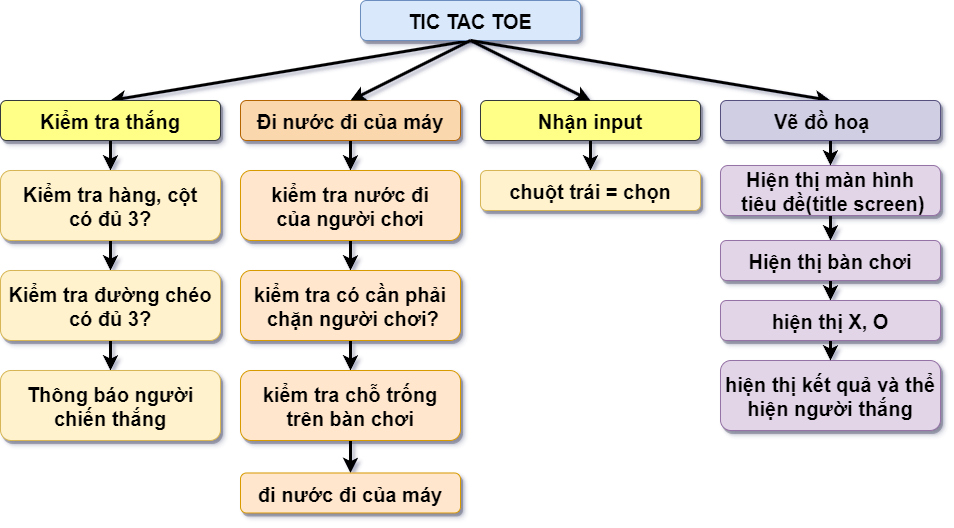

The diagram above was exported from draw.io. Its source (the exported page's mxGraphModel, read from the mxfile embedded in the PNG):
<mxGraphModel dx="979" dy="592" grid="1" gridSize="10" guides="1" tooltips="1" connect="1" arrows="1" fold="1" page="1" pageScale="1.5" pageWidth="1169" pageHeight="827" background="none" math="0" shadow="0">
  <root>
    <mxCell id="0" />
    <mxCell id="1" parent="0" />
    <mxCell id="IqH5yL-rCzbebTYiALsz-4" style="rounded=0;orthogonalLoop=1;jettySize=auto;html=1;entryX=0.5;entryY=0;entryDx=0;entryDy=0;strokeWidth=3;exitX=0.5;exitY=1;exitDx=0;exitDy=0;" edge="1" parent="1" source="s2ZFkgCrrLTkxsjDdLg7-117" target="IqH5yL-rCzbebTYiALsz-3">
      <mxGeometry relative="1" as="geometry" />
    </mxCell>
    <mxCell id="s2ZFkgCrrLTkxsjDdLg7-117" value="TIC TAC TOE" style="rounded=1;shadow=1;fontStyle=1;fontSize=20;fillColor=#dae8fc;strokeColor=#6c8ebf;" parent="1" vertex="1">
      <mxGeometry x="640" y="380" width="220" height="40" as="geometry" />
    </mxCell>
    <mxCell id="IqH5yL-rCzbebTYiALsz-13" value="" style="edgeStyle=orthogonalEdgeStyle;rounded=0;orthogonalLoop=1;jettySize=auto;html=1;strokeWidth=3;" edge="1" parent="1" source="dz0jaW4MZYmPwI2aHNbn-55" target="dz0jaW4MZYmPwI2aHNbn-56">
      <mxGeometry relative="1" as="geometry" />
    </mxCell>
    <mxCell id="dz0jaW4MZYmPwI2aHNbn-55" value="Đi nước đi của máy" style="rounded=1;shadow=1;fontStyle=1;fontSize=20;fillColor=#fad7ac;strokeColor=#b46504;" parent="1" vertex="1">
      <mxGeometry x="520" y="480" width="220" height="40" as="geometry" />
    </mxCell>
    <mxCell id="IqH5yL-rCzbebTYiALsz-14" value="" style="edgeStyle=orthogonalEdgeStyle;rounded=0;orthogonalLoop=1;jettySize=auto;html=1;strokeWidth=3;" edge="1" parent="1" source="dz0jaW4MZYmPwI2aHNbn-56" target="dz0jaW4MZYmPwI2aHNbn-57">
      <mxGeometry relative="1" as="geometry" />
    </mxCell>
    <mxCell id="dz0jaW4MZYmPwI2aHNbn-56" value="kiểm tra nước đi &#10;của người chơi" style="rounded=1;shadow=1;fontStyle=1;fontSize=20;fillColor=#ffe6cc;strokeColor=#d79b00;" parent="1" vertex="1">
      <mxGeometry x="520" y="550" width="220" height="70" as="geometry" />
    </mxCell>
    <mxCell id="IqH5yL-rCzbebTYiALsz-15" value="" style="edgeStyle=orthogonalEdgeStyle;rounded=0;orthogonalLoop=1;jettySize=auto;html=1;strokeWidth=3;" edge="1" parent="1" source="dz0jaW4MZYmPwI2aHNbn-57" target="dz0jaW4MZYmPwI2aHNbn-58">
      <mxGeometry relative="1" as="geometry" />
    </mxCell>
    <mxCell id="dz0jaW4MZYmPwI2aHNbn-57" value="kiểm tra có cần phải&#10; chặn người chơi?" style="rounded=1;shadow=1;fontStyle=1;fontSize=20;fillColor=#ffe6cc;strokeColor=#d79b00;" parent="1" vertex="1">
      <mxGeometry x="520" y="650" width="220" height="70" as="geometry" />
    </mxCell>
    <mxCell id="IqH5yL-rCzbebTYiALsz-16" value="" style="edgeStyle=orthogonalEdgeStyle;rounded=0;orthogonalLoop=1;jettySize=auto;html=1;strokeWidth=3;" edge="1" parent="1" source="dz0jaW4MZYmPwI2aHNbn-58" target="dz0jaW4MZYmPwI2aHNbn-59">
      <mxGeometry relative="1" as="geometry" />
    </mxCell>
    <mxCell id="dz0jaW4MZYmPwI2aHNbn-58" value="kiểm tra chỗ trống&#10;trên bàn chơi" style="rounded=1;shadow=1;fontStyle=1;fontSize=20;fillColor=#ffe6cc;strokeColor=#d79b00;" parent="1" vertex="1">
      <mxGeometry x="520" y="750" width="220" height="70" as="geometry" />
    </mxCell>
    <mxCell id="dz0jaW4MZYmPwI2aHNbn-59" value="đi nước đi của máy" style="rounded=1;shadow=1;fontStyle=1;fontSize=20;fillColor=#ffe6cc;strokeColor=#d79b00;" parent="1" vertex="1">
      <mxGeometry x="520" y="852.5" width="220" height="40" as="geometry" />
    </mxCell>
    <mxCell id="IqH5yL-rCzbebTYiALsz-12" value="" style="edgeStyle=orthogonalEdgeStyle;rounded=0;orthogonalLoop=1;jettySize=auto;html=1;strokeWidth=3;" edge="1" parent="1" source="dz0jaW4MZYmPwI2aHNbn-60" target="dz0jaW4MZYmPwI2aHNbn-61">
      <mxGeometry relative="1" as="geometry" />
    </mxCell>
    <mxCell id="dz0jaW4MZYmPwI2aHNbn-60" value="Nhận input" style="rounded=1;shadow=1;fontStyle=1;fontSize=20;fillColor=#ffff88;strokeColor=#36393d;" parent="1" vertex="1">
      <mxGeometry x="760" y="480" width="220" height="40" as="geometry" />
    </mxCell>
    <mxCell id="dz0jaW4MZYmPwI2aHNbn-61" value="chuột trái = chọn" style="rounded=1;shadow=1;fontStyle=1;fontSize=20;fillColor=#fff2cc;strokeColor=#d6b656;" parent="1" vertex="1">
      <mxGeometry x="760" y="550" width="220" height="40" as="geometry" />
    </mxCell>
    <mxCell id="IqH5yL-rCzbebTYiALsz-19" style="edgeStyle=orthogonalEdgeStyle;rounded=0;orthogonalLoop=1;jettySize=auto;html=1;strokeWidth=3;" edge="1" parent="1" source="dz0jaW4MZYmPwI2aHNbn-64" target="dz0jaW4MZYmPwI2aHNbn-65">
      <mxGeometry relative="1" as="geometry" />
    </mxCell>
    <mxCell id="dz0jaW4MZYmPwI2aHNbn-64" value="Hiện thị màn hình&#10; tiêu đề(title screen)" style="rounded=1;shadow=1;fontStyle=1;fontSize=20;fillColor=#e1d5e7;strokeColor=#9673a6;" parent="1" vertex="1">
      <mxGeometry x="1000" y="545" width="220" height="50" as="geometry" />
    </mxCell>
    <mxCell id="IqH5yL-rCzbebTYiALsz-20" style="edgeStyle=orthogonalEdgeStyle;rounded=0;orthogonalLoop=1;jettySize=auto;html=1;exitX=0.5;exitY=1;exitDx=0;exitDy=0;entryX=0.5;entryY=0;entryDx=0;entryDy=0;strokeWidth=3;" edge="1" parent="1" source="dz0jaW4MZYmPwI2aHNbn-65" target="IqH5yL-rCzbebTYiALsz-2">
      <mxGeometry relative="1" as="geometry" />
    </mxCell>
    <mxCell id="dz0jaW4MZYmPwI2aHNbn-65" value="Hiện thị bàn chơi" style="rounded=1;shadow=1;fontStyle=1;fontSize=20;fillColor=#e1d5e7;strokeColor=#9673a6;" parent="1" vertex="1">
      <mxGeometry x="1000" y="620" width="220" height="40" as="geometry" />
    </mxCell>
    <mxCell id="dz0jaW4MZYmPwI2aHNbn-66" value="hiện thị kết quả và thể &#10;hiện người thắng" style="rounded=1;shadow=1;fontStyle=1;fontSize=20;fillColor=#e1d5e7;strokeColor=#9673a6;" parent="1" vertex="1">
      <mxGeometry x="1000" y="740" width="220" height="70" as="geometry" />
    </mxCell>
    <mxCell id="dz0jaW4MZYmPwI2aHNbn-67" value="" style="endArrow=classic;html=1;rounded=0;exitX=0.5;exitY=1;exitDx=0;exitDy=0;entryX=0.5;entryY=0;entryDx=0;entryDy=0;strokeWidth=3;" parent="1" source="s2ZFkgCrrLTkxsjDdLg7-117" target="dz0jaW4MZYmPwI2aHNbn-60" edge="1">
      <mxGeometry width="50" height="50" relative="1" as="geometry">
        <mxPoint x="910" y="750" as="sourcePoint" />
        <mxPoint x="960" y="700" as="targetPoint" />
      </mxGeometry>
    </mxCell>
    <mxCell id="dz0jaW4MZYmPwI2aHNbn-68" value="" style="endArrow=classic;html=1;rounded=0;exitX=0.5;exitY=1;exitDx=0;exitDy=0;entryX=0.5;entryY=0;entryDx=0;entryDy=0;strokeWidth=3;" parent="1" source="s2ZFkgCrrLTkxsjDdLg7-117" target="dz0jaW4MZYmPwI2aHNbn-63" edge="1">
      <mxGeometry width="50" height="50" relative="1" as="geometry">
        <mxPoint x="1140" y="400" as="sourcePoint" />
        <mxPoint x="1140" y="460" as="targetPoint" />
      </mxGeometry>
    </mxCell>
    <mxCell id="dz0jaW4MZYmPwI2aHNbn-69" value="" style="endArrow=classic;html=1;rounded=0;exitX=0.5;exitY=1;exitDx=0;exitDy=0;entryX=0.5;entryY=0;entryDx=0;entryDy=0;strokeWidth=3;" parent="1" source="s2ZFkgCrrLTkxsjDdLg7-117" target="dz0jaW4MZYmPwI2aHNbn-55" edge="1">
      <mxGeometry width="50" height="50" relative="1" as="geometry">
        <mxPoint x="340" y="380" as="sourcePoint" />
        <mxPoint x="630" y="440" as="targetPoint" />
      </mxGeometry>
    </mxCell>
    <mxCell id="IqH5yL-rCzbebTYiALsz-18" style="edgeStyle=orthogonalEdgeStyle;rounded=0;orthogonalLoop=1;jettySize=auto;html=1;strokeWidth=3;" edge="1" parent="1" source="dz0jaW4MZYmPwI2aHNbn-63" target="dz0jaW4MZYmPwI2aHNbn-64">
      <mxGeometry relative="1" as="geometry" />
    </mxCell>
    <mxCell id="dz0jaW4MZYmPwI2aHNbn-63" value="Vẽ đồ hoạ   " style="rounded=1;shadow=1;fontStyle=1;fontSize=20;fillColor=#d0cee2;strokeColor=#56517e;fillStyle=auto;gradientDirection=north;" parent="1" vertex="1">
      <mxGeometry x="1000" y="480" width="220" height="40" as="geometry" />
    </mxCell>
    <mxCell id="IqH5yL-rCzbebTYiALsz-21" style="edgeStyle=orthogonalEdgeStyle;rounded=0;orthogonalLoop=1;jettySize=auto;html=1;exitX=0.5;exitY=1;exitDx=0;exitDy=0;entryX=0.5;entryY=0;entryDx=0;entryDy=0;strokeWidth=3;" edge="1" parent="1" source="IqH5yL-rCzbebTYiALsz-2" target="dz0jaW4MZYmPwI2aHNbn-66">
      <mxGeometry relative="1" as="geometry" />
    </mxCell>
    <mxCell id="IqH5yL-rCzbebTYiALsz-2" value="hiện thị X, O" style="rounded=1;shadow=1;fontStyle=1;fontSize=20;fillColor=#e1d5e7;strokeColor=#9673a6;" vertex="1" parent="1">
      <mxGeometry x="1000" y="680" width="220" height="40" as="geometry" />
    </mxCell>
    <mxCell id="IqH5yL-rCzbebTYiALsz-8" value="" style="edgeStyle=orthogonalEdgeStyle;rounded=0;orthogonalLoop=1;jettySize=auto;html=1;strokeWidth=3;" edge="1" parent="1" source="IqH5yL-rCzbebTYiALsz-3" target="IqH5yL-rCzbebTYiALsz-5">
      <mxGeometry relative="1" as="geometry" />
    </mxCell>
    <mxCell id="IqH5yL-rCzbebTYiALsz-3" value="Kiểm tra thắng" style="rounded=1;shadow=1;fontStyle=1;fontSize=20;fillColor=#ffff88;strokeColor=#36393d;" vertex="1" parent="1">
      <mxGeometry x="280" y="480" width="220" height="40" as="geometry" />
    </mxCell>
    <mxCell id="IqH5yL-rCzbebTYiALsz-9" value="" style="edgeStyle=orthogonalEdgeStyle;rounded=0;orthogonalLoop=1;jettySize=auto;html=1;strokeWidth=3;" edge="1" parent="1" source="IqH5yL-rCzbebTYiALsz-5" target="IqH5yL-rCzbebTYiALsz-6">
      <mxGeometry relative="1" as="geometry" />
    </mxCell>
    <mxCell id="IqH5yL-rCzbebTYiALsz-5" value="Kiểm tra hàng, cột&#10;có đủ 3?" style="rounded=1;shadow=1;fontStyle=1;fontSize=20;fillColor=#fff2cc;strokeColor=#d6b656;" vertex="1" parent="1">
      <mxGeometry x="280" y="550" width="220" height="70" as="geometry" />
    </mxCell>
    <mxCell id="IqH5yL-rCzbebTYiALsz-11" value="" style="edgeStyle=orthogonalEdgeStyle;rounded=0;orthogonalLoop=1;jettySize=auto;html=1;strokeWidth=3;" edge="1" parent="1" source="IqH5yL-rCzbebTYiALsz-6" target="IqH5yL-rCzbebTYiALsz-10">
      <mxGeometry relative="1" as="geometry" />
    </mxCell>
    <mxCell id="IqH5yL-rCzbebTYiALsz-6" value="Kiểm tra đường chéo&#10;có đủ 3?" style="rounded=1;shadow=1;fontStyle=1;fontSize=20;fillColor=#fff2cc;strokeColor=#d6b656;" vertex="1" parent="1">
      <mxGeometry x="280" y="650" width="220" height="70" as="geometry" />
    </mxCell>
    <mxCell id="IqH5yL-rCzbebTYiALsz-10" value="Thông báo người &#10;chiến thắng" style="rounded=1;shadow=1;fontStyle=1;fontSize=20;fillColor=#fff2cc;strokeColor=#d6b656;" vertex="1" parent="1">
      <mxGeometry x="280" y="750" width="220" height="70" as="geometry" />
    </mxCell>
  </root>
</mxGraphModel>